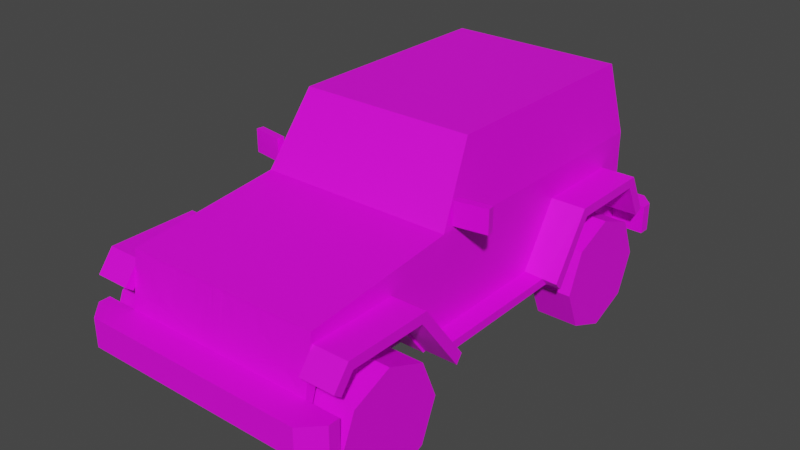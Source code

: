 # Source: Veh_SUV_03_Yellow.blend  (saved by Blender 2.90.8; exported with 4.5.12 LTS)
import bpy
from mathutils import Matrix  # noqa: F401  (used for matrix-valued properties, if any)

bpy.ops.wm.read_factory_settings(use_empty=True)
scene = bpy.context.scene
scene.name = 'Scene'

# ---- collections
col_collection = bpy.data.collections.new('Collection'); scene.collection.children.link(col_collection)

# ---- images (referenced by path relative to the original .blend; pixels are not part of the script)
import os
ASSET_DIR = os.environ.get("B2B_ASSET_DIR", "")  # directory of the original .blend (textures are referenced by path, not embedded)
HERE = os.path.dirname(os.path.abspath(__file__))  # packed textures are extracted next to this script under _unpacked/

def load_image(name, relpath, width, height, colorspace="sRGB"):
    """Load a texture the original file referenced (path relative to the .blend, or extracted next to this script)."""
    p = next((c for c in (os.path.join(HERE, relpath), os.path.join(ASSET_DIR, relpath)) if relpath and os.path.exists(c)), "")
    if p:
        img = bpy.data.images.load(p, check_existing=True)
        img.name = name
    else:  # same state as the original file: an image datablock whose file is absent (Cycles renders it pink)
        img = bpy.data.images.new(name, width, height)
        img.source = "FILE"
        img.filepath = "//" + (relpath or name)
    img.colorspace_settings.name = colorspace
    return img
img_city_vehicles_pallete_png = load_image('city_vehicles_pallete.png', 'city_vehicles_pallete.png', 1024, 1024, 'sRGB')

# ---- materials (node trees are filled in below, after node groups)
mat_material_001 = bpy.data.materials.new('Material.001')
mat_material_001.use_transparent_shadow = False

# ---- material node trees
mat_material_001.use_nodes = True; mat_material_001.node_tree.nodes.clear()
_N = mat_material_001.node_tree.nodes; _L = mat_material_001.node_tree.links
n0 = _N.new('ShaderNodeBsdfPrincipled'); n0.name = 'Principled BSDF'; n0.location = (10, 300)
n0.distribution = 'GGX'
n0.subsurface_method = 'BURLEY'
n0.inputs[3].default_value = 1.45
n0.inputs[27].default_value = (0.0, 0.0, 0.0, 1.0)
n0.inputs[28].default_value = 1.0
n1 = _N.new('ShaderNodeOutputMaterial'); n1.name = 'Material Output'; n1.location = (300, 300)
n2 = _N.new('ShaderNodeTexImage'); n2.name = 'Image Texture'; n2.location = (-331, 66)
n2.image = img_city_vehicles_pallete_png
n2.interpolation = 'Closest'
_L.new(n0.outputs[0], n1.inputs[0])
_L.new(n2.outputs[0], n0.inputs[0])
n1.is_active_output = True

# ---- world
world_world = bpy.data.worlds.new('World'); scene.world = world_world
world_world.use_nodes = True; world_world.node_tree.nodes.clear()
_N = world_world.node_tree.nodes; _L = world_world.node_tree.links
n0 = _N.new('ShaderNodeOutputWorld'); n0.name = 'World Output'; n0.location = (300, 300)
n1 = _N.new('ShaderNodeBackground'); n1.name = 'Background'; n1.location = (10, 300)
n1.inputs[0].default_value = (0.05088, 0.05088, 0.05088, 1.0)
_L.new(n1.outputs[0], n0.inputs[0])
n0.is_active_output = True
world_world.color = (0.05088, 0.05088, 0.05088)
world_world.use_sun_shadow = False
world_world.sun_shadow_jitter_overblur = 0.0

# ---- meshes
me_plane = bpy.data.meshes.new('Plane')
me_plane.from_pydata([(0.3329, 0.4029, 0.5672), (0.3329, -0.6639, 0.5672), (0.4412, -1.04, 0.6751), (0.4412, -1.076, 0.3014), (0.3991, 0.7483, 1.03), (0.4412, 0.9038, 0.3014), (0.4074, -0.335, 0.7731), (0.3685, -0.175, 1.034), (0.4368, 0.7739, 0.7772), (0.4412, 0.9038, 0.43), (0.4412, 1.01, 0.3014), (0.4412, 1.01, 0.43), (0.4412, -1.076, 0.4296), (0.4412, -1.208, 0.4296), (0.4412, -1.208, 0.3014), (0.5903, -1.076, 0.4296), (0.5903, -1.076, 0.3014), (0.5102, -1.208, 0.4296), (0.5903, -1.127, 0.4296), (0.5903, -1.127, 0.3014), (0.5102, -1.208, 0.3014), (0.238, -1.047, 0.6267), (0.238, -1.054, 0.5718), (0.2982, -1.061, 0.5349), (0.357, -1.055, 0.5706), (0.357, -1.047, 0.6299), (0.2982, -1.041, 0.6637), (0.4412, -0.6639, 0.5672), (0.3329, -0.4625, 0.3014), (0.4412, -0.4625, 0.3014), (0.3329, -1.076, 0.3014), (0.3329, 0.7387, 0.3014), (0.4412, 0.4029, 0.5672), (0.3329, 0.2316, 0.3014), (0.4412, 0.7387, 0.3014), (0.4412, 0.2316, 0.3014), (0.3329, 0.7387, 0.5088), (0.3329, 0.6803, 0.5672), (0.3329, -0.9549, 0.5672), (0.3329, -1.013, 0.5088), (0.4412, -1.013, 0.5088), (0.4412, -0.9549, 0.5672), (0.4412, 0.6803, 0.5672), (0.4412, 0.7387, 0.5088), (0.4412, 0.2204, 0.3014), (0.3991, 0.1906, 1.03), (0.4368, 0.1906, 0.7772), (0.3991, -0.1427, 1.03), (0.4368, -0.2978, 0.7772), (0.3947, -0.1594, 1.06), (0.4412, -0.3506, 0.7478), (0.3991, 0.2501, 1.03), (0.4368, 0.2501, 0.7772), (0.4068, 0.8992, 0.7772), (0.369, 0.8599, 1.03), (0.4412, 0.2204, 0.7478), (0.3947, 0.2204, 1.06), (0.4412, 0.9038, 0.7478), (0.3947, 0.8554, 1.06), (0.3211, -1.061, 0.5306), (0.2964, -1.065, 0.4919), (0.3211, -1.069, 0.474), (0.3471, -1.065, 0.4919), (0.5909, 0.9038, 0.3014), (0.5909, 0.9038, 0.43), (0.5333, 1.01, 0.3014), (0.5909, 0.9528, 0.3014), (0.5909, 0.9528, 0.43), (0.5333, 1.01, 0.43), (0.08427, -1.208, 0.4136), (0.08427, -1.208, 0.3199), (0.3471, -1.063, 0.5129), (0.2964, -1.063, 0.5129), (0.2069, -1.052, 0.5853), (0.02941, -1.041, 0.6624), (0.2069, -1.066, 0.4904), (0.2069, -1.041, 0.6624), (0.17, -1.041, 0.6624), (0.17, -1.05, 0.6027), (0.17, -1.066, 0.4904), (0.1464, -1.049, 0.6105), (0.1464, -1.066, 0.4904), (0.1464, -1.041, 0.6624), (0.1081, -1.046, 0.6282), (0.1081, -1.066, 0.4904), (0.1081, -1.041, 0.6624), (0.08423, -1.041, 0.6624), (0.08423, -1.045, 0.6386), (0.08423, -1.066, 0.4904), (0.0449, -1.041, 0.6624), (0.0449, -1.042, 0.6556), (0.0449, -1.067, 0.4904), (0.01791, -1.042, 0.6624), (0.01791, -1.067, 0.4904), (0.3933, 1.01, 0.4068), (0.3933, 1.01, 0.3254), (0.2744, 1.01, 0.3254), (0.2744, 1.01, 0.4068), (0.4064, 0.9038, 0.6869), (0.3118, 0.9038, 0.6869), (0.3118, 0.9038, 0.5597), (0.4064, 0.9038, 0.5597), (0.4064, 0.9038, 0.5906), (0.3118, 0.9038, 0.5906), (-0.3329, 0.4029, 0.5672), (-0.3329, -0.6639, 0.5672), (-0.4412, -1.04, 0.6751), (-0.4412, -1.076, 0.3014), (-0.3991, 0.7483, 1.03), (-0.4412, 0.9038, 0.3014), (-0.4074, -0.335, 0.7731), (-0.3685, -0.175, 1.034), (-0.4368, 0.7739, 0.7772), (0.0, -1.04, 0.6751), (0.0, -1.076, 0.3014), (0.0, 0.8554, 1.06), (0.0, 0.9038, 0.3014), (0.0, -0.3506, 0.7478), (0.0, -0.1594, 1.06), (0.0, 0.9038, 0.7478), (-0.4412, 0.9038, 0.43), (0.0, 0.9038, 0.43), (0.0, 1.01, 0.3014), (-0.4412, 1.01, 0.3014), (-0.4412, 1.01, 0.43), (0.0, 1.01, 0.43), (-0.4412, -1.076, 0.4296), (0.0, -1.076, 0.4296), (-0.4412, -1.208, 0.4296), (-0.4412, -1.208, 0.3014), (0.0, -1.208, 0.4296), (0.0, -1.208, 0.3014), (-0.5903, -1.076, 0.4296), (-0.5903, -1.076, 0.3014), (-0.5102, -1.208, 0.4296), (-0.5903, -1.127, 0.4296), (-0.5903, -1.127, 0.3014), (-0.5102, -1.208, 0.3014), (-0.238, -1.047, 0.6267), (-0.238, -1.054, 0.5718), (-0.2982, -1.061, 0.5349), (-0.357, -1.055, 0.5706), (-0.357, -1.047, 0.6299), (-0.2982, -1.041, 0.6637), (-0.4412, -0.6639, 0.5672), (-0.3329, -0.4625, 0.3014), (-0.4412, -0.4625, 0.3014), (-0.3329, -1.076, 0.3014), (-0.3329, 0.7387, 0.3014), (-0.4412, 0.4029, 0.5672), (-0.3329, 0.2316, 0.3014), (-0.4412, 0.7387, 0.3014), (-0.4412, 0.2316, 0.3014), (-0.3329, 0.7387, 0.5088), (-0.3329, 0.6803, 0.5672), (-0.3329, -0.9549, 0.5672), (-0.3329, -1.013, 0.5088), (-0.4412, -1.013, 0.5088), (-0.4412, -0.9549, 0.5672), (-0.4412, 0.6803, 0.5672), (-0.4412, 0.7387, 0.5088), (-0.4412, 0.2204, 0.3014), (-0.3991, 0.1906, 1.03), (-0.4368, 0.1906, 0.7772), (-0.3991, -0.1427, 1.03), (-0.4368, -0.2978, 0.7772), (0.0, -0.175, 1.034), (0.0, -0.335, 0.7731), (-0.3947, -0.1594, 1.06), (-0.4412, -0.3506, 0.7478), (-0.3991, 0.2501, 1.03), (-0.4368, 0.2501, 0.7772), (-0.4068, 0.8992, 0.7772), (-0.369, 0.8599, 1.03), (-0.4412, 0.2204, 0.7478), (-0.3947, 0.2204, 1.06), (-0.4412, 0.9038, 0.7478), (-0.3947, 0.8554, 1.06), (0.0, 0.8992, 0.7772), (0.0, 0.8599, 1.03), (-0.3211, -1.061, 0.5306), (-0.2964, -1.065, 0.4919), (-0.3211, -1.069, 0.474), (-0.3471, -1.065, 0.4919), (-0.5909, 0.9038, 0.3014), (-0.5909, 0.9038, 0.43), (-0.5333, 1.01, 0.3014), (-0.5909, 0.9528, 0.3014), (-0.5909, 0.9528, 0.43), (-0.5333, 1.01, 0.43), (0.0, -1.208, 0.4136), (0.0, -1.208, 0.3199), (-0.08427, -1.208, 0.4136), (-0.08427, -1.208, 0.3199), (-0.3471, -1.063, 0.5129), (-0.2964, -1.063, 0.5129), (0.0, -1.042, 0.6624), (0.0, -1.067, 0.4904), (-0.2069, -1.052, 0.5853), (-0.02941, -1.041, 0.6624), (-0.2069, -1.066, 0.4904), (-0.2069, -1.041, 0.6624), (-0.17, -1.041, 0.6624), (-0.17, -1.05, 0.6027), (-0.17, -1.066, 0.4904), (-0.1464, -1.049, 0.6105), (-0.1464, -1.066, 0.4904), (-0.1464, -1.041, 0.6624), (-0.1081, -1.046, 0.6282), (-0.1081, -1.066, 0.4904), (-0.1081, -1.041, 0.6624), (-0.08423, -1.041, 0.6624), (-0.08423, -1.045, 0.6386), (-0.08423, -1.066, 0.4904), (-0.0449, -1.041, 0.6624), (-0.0449, -1.042, 0.6556), (-0.0449, -1.067, 0.4904), (-0.01791, -1.042, 0.6624), (-0.01791, -1.067, 0.4904), (-0.4064, 0.9038, 0.6869), (-0.3118, 0.9038, 0.6869), (-0.3118, 0.9038, 0.5597), (-0.4064, 0.9038, 0.5597), (-0.4064, 0.9038, 0.5906), (-0.3118, 0.9038, 0.5906), (0.4414, -1.034, 0.6265), (0.5967, -1.034, 0.6265), (0.4414, -0.6427, 0.6265), (0.5967, -0.6427, 0.6265), (0.4414, -0.4387, 0.3553), (0.5284, -0.4354, 0.3531), (0.4414, -1.105, 0.5354), (0.5967, -1.105, 0.5354), (0.4414, 0.3696, 0.6265), (0.5967, 0.3696, 0.6265), (0.4414, 0.7646, 0.6265), (0.5967, 0.7646, 0.6265), (0.4414, 0.8587, 0.4446), (0.5967, 0.8587, 0.4446), (0.4414, 0.1981, 0.3585), (0.5284, 0.1946, 0.356), (0.5967, -0.4354, 0.3531), (0.5967, 0.1919, 0.356), (0.5326, 0.3696, 0.6265), (0.5326, -0.6427, 0.6265), (0.4414, -1.013, 0.584), (0.5967, -1.013, 0.584), (0.4414, -0.6639, 0.584), (0.5967, -0.6639, 0.584), (0.4414, -0.4598, 0.3127), (0.5284, -0.4631, 0.3148), (0.4414, -1.072, 0.5092), (0.5967, -1.072, 0.5092), (0.4414, 0.3929, 0.584), (0.5967, 0.3929, 0.584), (0.4414, 0.7387, 0.584), (0.5967, 0.7387, 0.584), (0.4414, 0.8209, 0.4251), (0.5967, 0.8209, 0.4251), (0.4414, 0.2214, 0.3161), (0.5284, 0.2249, 0.3187), (0.5967, -0.4631, 0.3148), (0.5967, 0.2249, 0.3187), (0.5326, 0.3929, 0.584), (0.5326, -0.6639, 0.584), (-0.4414, -1.034, 0.6265), (-0.5967, -1.034, 0.6265), (-0.4414, -0.6427, 0.6265), (-0.5967, -0.6427, 0.6265), (-0.4414, -0.4387, 0.3553), (-0.5284, -0.4354, 0.3531), (-0.4414, -1.105, 0.5354), (-0.5967, -1.105, 0.5354), (-0.4414, 0.3696, 0.6265), (-0.5967, 0.3696, 0.6265), (-0.4414, 0.7646, 0.6265), (-0.5967, 0.7646, 0.6265), (-0.4414, 0.8587, 0.4446), (-0.5967, 0.8587, 0.4446), (-0.4414, 0.1981, 0.3585), (-0.5284, 0.1946, 0.356), (-0.5967, -0.4354, 0.3531), (-0.5967, 0.1919, 0.356), (-0.5326, 0.3696, 0.6265), (-0.5326, -0.6427, 0.6265), (-0.4414, -1.013, 0.584), (-0.5967, -1.013, 0.584), (-0.4414, -0.6639, 0.584), (-0.5967, -0.6639, 0.584), (-0.4414, -0.4598, 0.3127), (-0.5284, -0.4631, 0.3148), (-0.4414, -1.072, 0.5092), (-0.5967, -1.072, 0.5092), (-0.4414, 0.3929, 0.584), (-0.5967, 0.3929, 0.584), (-0.4414, 0.7387, 0.584), (-0.5967, 0.7387, 0.584), (-0.4414, 0.8209, 0.4251), (-0.5967, 0.8209, 0.4251), (-0.4414, 0.2214, 0.3161), (-0.5284, 0.2249, 0.3187), (-0.5967, -0.4631, 0.3148), (-0.5967, 0.2249, 0.3187), (-0.5326, 0.3929, 0.584), (-0.5326, -0.6639, 0.584), (-0.09045, 0.8974, 0.552), (-0.09045, 0.8974, 0.7178), (-0.09045, 0.9191, 0.552), (-0.09045, 0.9191, 0.7178), (0.09045, 0.8974, 0.552), (0.09045, 0.8974, 0.7178), (0.09045, 0.9191, 0.552), (0.09045, 0.9191, 0.7178), (-6.795e-09, 1.074, 0.6177), (-0.2498, 0.9182, 0.6177), (-0.2498, 1.074, 0.6177), (-0.1766, 0.9182, 0.441), (-0.1766, 1.074, 0.441), (3.126e-08, 0.9182, 0.3679), (2.298e-08, 1.074, 0.3679), (0.1766, 0.9182, 0.441), (0.1766, 1.074, 0.441), (0.2498, 0.9182, 0.6177), (0.2498, 1.074, 0.6177), (0.1766, 0.9182, 0.7943), (0.1766, 1.074, 0.7943), (-2.036e-08, 0.9182, 0.8675), (-2.863e-08, 1.074, 0.8675), (-0.1766, 0.9182, 0.7943), (-0.1766, 1.074, 0.7943), (-1.846e-09, 0.9182, 0.6177), (-0.1028, 1.074, 0.5149), (-0.1454, 1.074, 0.6177), (6.147e-09, 1.074, 0.4723), (0.1028, 1.074, 0.5149), (0.1454, 1.074, 0.6177), (0.1028, 1.074, 0.7205), (-1.685e-08, 1.074, 0.7631), (-0.1028, 1.074, 0.7205), (0.444, -0.3021, 0.7639), (0.444, -0.3021, 0.8669), (0.4392, -0.2702, 0.7639), (0.4392, -0.2702, 0.8669), (0.5853, -0.2808, 0.7639), (0.5853, -0.2808, 0.8669), (0.5805, -0.2489, 0.7639), (0.5805, -0.2489, 0.8669), (-0.444, -0.3021, 0.7639), (-0.444, -0.3021, 0.8669), (-0.4392, -0.2702, 0.7639), (-0.4392, -0.2702, 0.8669), (-0.5853, -0.2808, 0.7639), (-0.5853, -0.2808, 0.8669), (-0.5805, -0.2489, 0.7639), (-0.5805, -0.2489, 0.8669)], [], [(5, 34, 31, 33, 35, 44, 29, 28, 30, 114, 116), (54, 53, 178, 179), (2, 50, 117, 113), (6, 7, 166, 167), (57, 9, 101, 102, 98, 99, 119), (49, 56, 58, 115, 118), (47, 48, 46, 45), (125, 11, 94, 97), (5, 116, 122, 10), (121, 9, 11, 125), (14, 13, 130, 190, 69, 70, 191, 131), (114, 30, 3, 14, 131), (12, 127, 130, 13), (12, 13, 17, 18, 15), (3, 12, 15, 16), (14, 3, 16, 19, 20), (16, 15, 18, 19), (17, 20, 19, 18), (13, 14, 20, 17), (113, 74, 89, 86, 85, 82, 77, 76, 73, 22, 21, 26, 25, 2), (26, 21, 22, 23, 24, 25), (27, 1, 28, 29), (41, 38, 1, 27), (2, 12, 3, 40, 41, 27, 29, 44, 55, 50), (28, 1, 38, 39, 30), (33, 0, 32, 35), (32, 0, 37, 42), (31, 36, 37, 0, 33), (30, 39, 40, 3), (42, 37, 36, 43), (40, 39, 38, 41), (43, 36, 31, 34), (55, 44, 35, 32, 42, 43, 34, 5, 9, 57), (51, 52, 8, 4), (7, 6, 50, 49), (6, 167, 117, 50), (166, 7, 49, 118), (48, 47, 49, 50), (47, 45, 56, 49), (46, 48, 50, 55), (45, 46, 55, 56), (4, 8, 57, 58), (8, 52, 55, 57), (51, 4, 58, 56), (52, 51, 56, 55), (53, 54, 58, 57), (54, 179, 115, 58), (178, 53, 57, 119), (127, 60, 72, 59, 71, 62, 12, 2, 25, 24, 23, 22, 73, 75, 79, 81, 84, 88, 91, 93, 197), (12, 62, 61, 60, 127), (61, 62, 71, 59, 72, 60), (5, 10, 65, 66, 63), (64, 63, 66, 67), (9, 5, 63, 64), (11, 9, 64, 67, 68), (65, 68, 67, 66), (10, 11, 68, 65), (191, 70, 69, 190), (197, 93, 92, 196), (196, 92, 74, 113), (73, 76, 77, 78), (78, 77, 82, 80), (78, 79, 75, 73), (80, 82, 85, 83), (80, 81, 79, 78), (83, 85, 86, 87), (83, 84, 81, 80), (87, 88, 84, 83), (87, 86, 89, 90), (90, 89, 74), (90, 91, 88, 87), (92, 93, 91, 90, 74), (119, 99, 103, 100, 101, 9, 121), (97, 94, 95, 96), (96, 95, 10, 122, 125, 97), (10, 95, 94, 11), (100, 103, 102, 101), (102, 103, 99, 98), (109, 116, 114, 147, 145, 146, 161, 152, 150, 148, 151), (173, 179, 178, 172), (106, 113, 117, 169), (110, 167, 166, 111), (176, 119, 220, 219, 223, 222, 120), (168, 118, 115, 177, 175), (164, 162, 163, 165), (109, 123, 122, 116), (121, 125, 124, 120), (129, 131, 191, 193, 192, 190, 130, 128), (114, 131, 129, 107, 147), (126, 128, 130, 127), (126, 132, 135, 134, 128), (107, 133, 132, 126), (129, 137, 136, 133, 107), (133, 136, 135, 132), (134, 135, 136, 137), (128, 134, 137, 129), (113, 106, 142, 143, 138, 139, 198, 201, 202, 207, 210, 211, 214, 199), (143, 142, 141, 140, 139, 138), (144, 146, 145, 105), (158, 144, 105, 155), (106, 169, 174, 161, 146, 144, 158, 157, 107, 126), (145, 147, 156, 155, 105), (150, 152, 149, 104), (149, 159, 154, 104), (148, 150, 104, 154, 153), (147, 107, 157, 156), (159, 160, 153, 154), (157, 158, 155, 156), (160, 151, 148, 153), (174, 176, 120, 109, 151, 160, 159, 149, 152, 161), (170, 108, 112, 171), (111, 168, 169, 110), (110, 169, 117, 167), (166, 118, 168, 111), (165, 169, 168, 164), (164, 168, 175, 162), (163, 174, 169, 165), (162, 175, 174, 163), (108, 177, 176, 112), (112, 176, 174, 171), (170, 175, 177, 108), (171, 174, 175, 170), (172, 176, 177, 173), (173, 177, 115, 179), (178, 119, 176, 172), (127, 197, 218, 216, 213, 209, 206, 204, 200, 198, 139, 140, 141, 142, 106, 126, 183, 194, 180, 195, 181), (126, 127, 181, 182, 183), (182, 181, 195, 180, 194, 183), (109, 184, 187, 186, 123), (185, 188, 187, 184), (120, 185, 184, 109), (124, 189, 188, 185, 120), (186, 187, 188, 189), (123, 186, 189, 124), (191, 190, 192, 193), (197, 196, 217, 218), (196, 113, 199, 217), (198, 203, 202, 201), (203, 205, 207, 202), (203, 198, 200, 204), (205, 208, 210, 207), (205, 203, 204, 206), (208, 212, 211, 210), (208, 205, 206, 209), (212, 208, 209, 213), (212, 215, 214, 211), (215, 199, 214), (215, 212, 213, 216), (217, 199, 215, 216, 218), (119, 121, 120, 222, 221, 224, 220), (123, 124, 125, 122), (221, 222, 223, 224), (223, 219, 220, 224), (225, 226, 228, 244, 227), (244, 228, 241, 230), (226, 225, 231, 232), (233, 243, 234, 236, 235), (235, 236, 238, 237), (243, 233, 239, 240), (230, 240, 239, 229), (234, 243, 240, 242), (227, 244, 230, 229), (245, 247, 264, 248, 246), (264, 250, 261, 248), (246, 252, 251, 245), (253, 255, 256, 254, 263), (255, 257, 258, 256), (263, 260, 259, 253), (250, 249, 259, 260), (254, 262, 260, 263), (247, 249, 250, 264), (225, 227, 247, 245), (228, 226, 246, 248), (230, 241, 261, 250), (227, 229, 249, 247), (232, 231, 251, 252), (231, 225, 245, 251), (226, 232, 252, 246), (233, 235, 255, 253), (236, 234, 254, 256), (237, 238, 258, 257), (238, 236, 256, 258), (235, 237, 257, 255), (239, 233, 253, 259), (234, 242, 262, 254), (240, 230, 250, 260), (229, 239, 259, 249), (241, 228, 248, 261), (242, 240, 260, 262), (265, 267, 284, 268, 266), (284, 270, 281, 268), (266, 272, 271, 265), (273, 275, 276, 274, 283), (275, 277, 278, 276), (283, 280, 279, 273), (270, 269, 279, 280), (274, 282, 280, 283), (267, 269, 270, 284), (285, 286, 288, 304, 287), (304, 288, 301, 290), (286, 285, 291, 292), (293, 303, 294, 296, 295), (295, 296, 298, 297), (303, 293, 299, 300), (290, 300, 299, 289), (294, 303, 300, 302), (287, 304, 290, 289), (265, 285, 287, 267), (268, 288, 286, 266), (270, 290, 301, 281), (267, 287, 289, 269), (272, 292, 291, 271), (271, 291, 285, 265), (266, 286, 292, 272), (273, 293, 295, 275), (276, 296, 294, 274), (277, 297, 298, 278), (278, 298, 296, 276), (275, 295, 297, 277), (279, 299, 293, 273), (274, 294, 302, 282), (280, 300, 290, 270), (269, 289, 299, 279), (281, 301, 288, 268), (282, 302, 300, 280), (305, 306, 308, 307), (311, 312, 310, 309), (307, 311, 309, 305), (312, 308, 306, 310), (313, 331, 332), (314, 315, 317, 316), (313, 333, 331), (316, 317, 319, 318), (313, 334, 333), (318, 319, 321, 320), (313, 335, 334), (320, 321, 323, 322), (313, 336, 335), (322, 323, 325, 324), (313, 337, 336), (324, 325, 327, 326), (313, 338, 337), (326, 327, 329, 328), (313, 332, 338), (328, 329, 315, 314), (328, 314, 330), (316, 318, 330), (326, 328, 330), (324, 326, 330), (314, 316, 330), (322, 324, 330), (320, 322, 330), (318, 320, 330), (332, 331, 317, 315), (331, 333, 319, 317), (333, 334, 321, 319), (334, 335, 323, 321), (335, 336, 325, 323), (336, 337, 327, 325), (337, 338, 329, 327), (338, 332, 315, 329), (339, 340, 342, 341), (341, 342, 346, 345), (345, 346, 344, 343), (343, 344, 340, 339), (341, 345, 343, 339), (346, 342, 340, 344), (347, 349, 350, 348), (349, 353, 354, 350), (353, 351, 352, 354), (351, 347, 348, 352), (349, 347, 351, 353), (354, 352, 348, 350)])
_uv = me_plane.uv_layers.new(name='UVMap')
_uv.uv.foreach_set('vector', [0.2491, 0.05353, 0.2491, 0.05402, 0.2488, 0.05402, 0.2488, 0.05552, 0.2491, 0.05552, 0.2491, 0.05555, 0.2491, 0.05757, 0.2488, 0.05757, 0.2488, 0.05938, 0.2478, 0.05938, 0.2478, 0.05353, 0.1097, 0.04039, 0.1107, 0.04023, 0.1107, 0.04194, 0.1097, 0.04194, 0.9826, 0.5817, 0.9869, 0.5817, 0.9869, 0.5844, 0.9826, 0.5844, 0.122, 0.04265, 0.1208, 0.04249, 0.1208, 0.04094, 0.122, 0.04094, 0.9722, 0.5831, 0.9742, 0.5831, 0.9734, 0.5834, 0.9732, 0.5834, 0.9726, 0.5834, 0.9726, 0.5839, 0.9722, 0.5859, 0.1482, 0.04871, 0.1482, 0.0453, 0.1482, 0.0396, 0.1518, 0.0396, 0.1518, 0.04871, 0.1178, 0.0347, 0.1189, 0.03405, 0.1189, 0.0361, 0.1178, 0.0361, 0.1548, 0.02856, 0.1548, 0.02603, 0.1549, 0.0263, 0.1549, 0.02699, 0.2491, 0.05353, 0.2478, 0.05353, 0.2478, 0.05322, 0.2491, 0.05322, 0.1561, 0.02889, 0.1561, 0.03143, 0.1555, 0.03143, 0.1555, 0.02889, 0.1544, 0.02616, 0.1524, 0.02616, 0.1524, 0.01925, 0.1527, 0.01925, 0.1527, 0.02057, 0.1541, 0.02057, 0.1541, 0.01925, 0.1544, 0.01925, 0.2478, 0.05938, 0.2488, 0.05938, 0.2491, 0.05938, 0.2491, 0.05977, 0.2478, 0.05977, 0.1524, 0.01359, 0.1524, 0.0205, 0.1504, 0.0205, 0.1504, 0.01359, 0.1524, 0.01359, 0.1504, 0.01359, 0.1504, 0.01251, 0.1516, 0.01125, 0.1524, 0.01125, 0.1486, 0.03796, 0.1492, 0.03796, 0.1492, 0.03872, 0.1486, 0.03872, 0.2491, 0.05977, 0.2491, 0.05938, 0.2495, 0.05938, 0.2495, 0.05953, 0.2493, 0.05977, 0.1591, 0.05307, 0.1571, 0.05307, 0.1571, 0.05226, 0.1591, 0.05226, 0.157, 0.05101, 0.159, 0.05101, 0.1591, 0.05226, 0.1571, 0.05226, 0.1524, 0.02616, 0.1544, 0.02616, 0.1544, 0.02724, 0.1524, 0.02724, 0.9742, 0.5859, 0.9743, 0.5861, 0.9743, 0.5862, 0.9743, 0.5864, 0.9743, 0.5866, 0.9743, 0.5868, 0.9743, 0.587, 0.9743, 0.5872, 0.9748, 0.5872, 0.9748, 0.5874, 0.9745, 0.5874, 0.9743, 0.5878, 0.9745, 0.5881, 0.9742, 0.5887, 0.9847, 0.5226, 0.9871, 0.5188, 0.9906, 0.5188, 0.993, 0.5226, 0.9907, 0.5264, 0.9869, 0.5264, 0.2574, 0.06537, 0.2571, 0.06537, 0.2571, 0.06467, 0.2574, 0.06467, 0.2515, 0.06388, 0.2518, 0.06388, 0.2518, 0.06474, 0.2515, 0.06474, 0.9848, 0.5695, 0.9863, 0.5692, 0.9872, 0.5692, 0.9859, 0.5696, 0.9855, 0.57, 0.9855, 0.5718, 0.9872, 0.5731, 0.9872, 0.5774, 0.9844, 0.5774, 0.9844, 0.5738, 0.2567, 0.05907, 0.2559, 0.05847, 0.2559, 0.05761, 0.256, 0.05744, 0.2567, 0.05725, 0.2555, 0.0652, 0.2555, 0.0644, 0.2558, 0.0644, 0.2558, 0.0652, 0.2566, 0.06005, 0.2563, 0.06005, 0.2563, 0.05923, 0.2566, 0.05923, 0.2575, 0.06317, 0.2568, 0.06317, 0.2567, 0.063, 0.2567, 0.06218, 0.2575, 0.06167, 0.2509, 0.06447, 0.2509, 0.06509, 0.2506, 0.06509, 0.2506, 0.06447, 0.2566, 0.05923, 0.2563, 0.05923, 0.2563, 0.05907, 0.2566, 0.05907, 0.2506, 0.06509, 0.2509, 0.06509, 0.2509, 0.06527, 0.2506, 0.06527, 0.2578, 0.05725, 0.2575, 0.05725, 0.2575, 0.05665, 0.2578, 0.05665, 0.9844, 0.5774, 0.9872, 0.5774, 0.9872, 0.5774, 0.9855, 0.5785, 0.9855, 0.5803, 0.9859, 0.5806, 0.9872, 0.5806, 0.9872, 0.5817, 0.9863, 0.5817, 0.9844, 0.5817, 0.1178, 0.03635, 0.1189, 0.03635, 0.1189, 0.03855, 0.1178, 0.03844, 0.9871, 0.5867, 0.9888, 0.587, 0.989, 0.5872, 0.9869, 0.5869, 0.9888, 0.587, 0.9888, 0.5844, 0.989, 0.5844, 0.989, 0.5872, 0.9871, 0.5844, 0.9871, 0.5867, 0.9869, 0.5869, 0.9869, 0.5844, 0.9842, 0.5741, 0.9826, 0.5751, 0.9824, 0.575, 0.9844, 0.5738, 0.9826, 0.5751, 0.9826, 0.5772, 0.9824, 0.5774, 0.9824, 0.575, 0.9842, 0.5772, 0.9842, 0.5741, 0.9844, 0.5738, 0.9844, 0.5774, 0.9826, 0.5772, 0.9842, 0.5772, 0.9844, 0.5774, 0.9824, 0.5774, 0.1553, 0.0382, 0.1576, 0.03843, 0.1578, 0.0396, 0.155, 0.03916, 0.1576, 0.03843, 0.1576, 0.03373, 0.1578, 0.03346, 0.1578, 0.0396, 0.1553, 0.03373, 0.1553, 0.0382, 0.155, 0.03916, 0.155, 0.03346, 0.1576, 0.03373, 0.1553, 0.03373, 0.155, 0.03346, 0.1578, 0.03346, 0.1401, 0.04204, 0.1379, 0.04238, 0.1376, 0.04215, 0.1404, 0.04173, 0.1379, 0.04238, 0.1379, 0.04569, 0.1376, 0.04569, 0.1376, 0.04215, 0.1401, 0.04569, 0.1401, 0.04204, 0.1404, 0.04173, 0.1404, 0.04569, 0.9757, 0.5859, 0.9753, 0.5878, 0.9752, 0.5878, 0.9751, 0.5879, 0.9752, 0.5881, 0.9753, 0.5881, 0.9757, 0.5887, 0.9742, 0.5887, 0.9745, 0.5881, 0.9748, 0.5881, 0.9751, 0.5878, 0.9748, 0.5874, 0.9748, 0.5872, 0.9754, 0.5872, 0.9754, 0.587, 0.9754, 0.5868, 0.9754, 0.5866, 0.9754, 0.5864, 0.9754, 0.5862, 0.9754, 0.586, 0.9754, 0.5859, 0.9757, 0.5887, 0.9753, 0.5881, 0.9755, 0.5879, 0.9753, 0.5878, 0.9757, 0.5859, 0.8767, 0.5825, 0.876, 0.5836, 0.8751, 0.5836, 0.8744, 0.5825, 0.8751, 0.5816, 0.876, 0.5816, 0.2491, 0.05353, 0.2491, 0.05322, 0.2494, 0.05322, 0.2495, 0.05339, 0.2495, 0.05353, 0.1575, 0.03902, 0.1575, 0.03828, 0.1578, 0.03828, 0.1578, 0.03902, 0.1443, 0.0491, 0.1435, 0.0491, 0.1435, 0.04824, 0.1443, 0.04824, 0.1555, 0.03143, 0.1561, 0.03143, 0.1561, 0.03229, 0.1559, 0.03229, 0.1555, 0.03196, 0.1581, 0.03829, 0.1581, 0.03903, 0.1578, 0.03902, 0.1578, 0.03828, 0.1555, 0.02603, 0.1548, 0.02603, 0.1548, 0.0255, 0.1555, 0.0255, 0.5101, 0.06491, 0.5101, 0.06647, 0.5084, 0.06647, 0.5084, 0.06491, 0.1241, 0.04577, 0.1241, 0.04663, 0.1158, 0.04663, 0.1158, 0.04577, 0.9743, 0.5859, 0.9743, 0.586, 0.9743, 0.5861, 0.9742, 0.5859, 0.1195, 0.0557, 0.1158, 0.0557, 0.1158, 0.05393, 0.1187, 0.05393, 0.9746, 0.587, 0.9743, 0.587, 0.9743, 0.5868, 0.9746, 0.5868, 0.1187, 0.05393, 0.1241, 0.05393, 0.1241, 0.0557, 0.1195, 0.0557, 0.1183, 0.0528, 0.1158, 0.0528, 0.1158, 0.05096, 0.1174, 0.05096, 0.9746, 0.5868, 0.9754, 0.5868, 0.9754, 0.587, 0.9746, 0.587, 0.9745, 0.5866, 0.9743, 0.5866, 0.9743, 0.5864, 0.9744, 0.5864, 0.1174, 0.05096, 0.1241, 0.05096, 0.1241, 0.0528, 0.1183, 0.0528, 0.9744, 0.5864, 0.9754, 0.5864, 0.9754, 0.5866, 0.9745, 0.5866, 0.1169, 0.04981, 0.1158, 0.04981, 0.1158, 0.04793, 0.1161, 0.04793, 0.9743, 0.5862, 0.9743, 0.5862, 0.9743, 0.5861, 0.1161, 0.04793, 0.1241, 0.04793, 0.1241, 0.04981, 0.1169, 0.04981, 0.9743, 0.586, 0.9754, 0.586, 0.9754, 0.5862, 0.9743, 0.5862, 0.9743, 0.5861, 0.9722, 0.5859, 0.9726, 0.5839, 0.9732, 0.5839, 0.9734, 0.5839, 0.9734, 0.5834, 0.9742, 0.5831, 0.9742, 0.5859, 0.5063, 0.03494, 0.5063, 0.03273, 0.5078, 0.03273, 0.5078, 0.03494, 0.1554, 0.02699, 0.1554, 0.0263, 0.1555, 0.02603, 0.1555, 0.02856, 0.1548, 0.02856, 0.1549, 0.02699, 0.1555, 0.02603, 0.1554, 0.0263, 0.1549, 0.0263, 0.1548, 0.02603, 0.8793, 0.5561, 0.8774, 0.5561, 0.8774, 0.5504, 0.8793, 0.5504, 0.9119, 0.5631, 0.9119, 0.567, 0.908, 0.567, 0.908, 0.5631, 0.2465, 0.05353, 0.2478, 0.05353, 0.2478, 0.05938, 0.2468, 0.05938, 0.2468, 0.05757, 0.2465, 0.05757, 0.2465, 0.05555, 0.2465, 0.05552, 0.2468, 0.05552, 0.2468, 0.05402, 0.2465, 0.05402, 0.1097, 0.04349, 0.1097, 0.04194, 0.1107, 0.04194, 0.1107, 0.04365, 0.9826, 0.5872, 0.9826, 0.5844, 0.9869, 0.5844, 0.9869, 0.5872, 0.122, 0.03923, 0.122, 0.04094, 0.1208, 0.04094, 0.1208, 0.0394, 0.9722, 0.5887, 0.9722, 0.5859, 0.9726, 0.5879, 0.9726, 0.5884, 0.9732, 0.5884, 0.9734, 0.5884, 0.9742, 0.5887, 0.1553, 0.04871, 0.1518, 0.04871, 0.1518, 0.0396, 0.1553, 0.0396, 0.1553, 0.0453, 0.1146, 0.03518, 0.1146, 0.03378, 0.1157, 0.03378, 0.1157, 0.03583, 0.2465, 0.05353, 0.2465, 0.05322, 0.2478, 0.05322, 0.2478, 0.05353, 0.1561, 0.02889, 0.1555, 0.02889, 0.1555, 0.02636, 0.1561, 0.02636, 0.1544, 0.01233, 0.1544, 0.01925, 0.1541, 0.01925, 0.1541, 0.01793, 0.1527, 0.01793, 0.1527, 0.01925, 0.1524, 0.01925, 0.1524, 0.01233, 0.2478, 0.05938, 0.2478, 0.05977, 0.2465, 0.05977, 0.2465, 0.05938, 0.2468, 0.05938, 0.1524, 0.02741, 0.1504, 0.02741, 0.1504, 0.0205, 0.1524, 0.0205, 0.1524, 0.02741, 0.1524, 0.02975, 0.1516, 0.02975, 0.1504, 0.0285, 0.1504, 0.02741, 0.1423, 0.0388, 0.1423, 0.03804, 0.143, 0.03804, 0.143, 0.0388, 0.2465, 0.05977, 0.2463, 0.05977, 0.2461, 0.05953, 0.2461, 0.05938, 0.2465, 0.05938, 0.1591, 0.04894, 0.1591, 0.04975, 0.1571, 0.04975, 0.1571, 0.04894, 0.1571, 0.05101, 0.1571, 0.04975, 0.1591, 0.04975, 0.1591, 0.05101, 0.1524, 0.01233, 0.1524, 0.01125, 0.1544, 0.01125, 0.1544, 0.01233, 0.9742, 0.5859, 0.9742, 0.5831, 0.9745, 0.5837, 0.9743, 0.584, 0.9745, 0.5844, 0.9748, 0.5844, 0.9748, 0.5846, 0.9743, 0.5846, 0.9743, 0.5848, 0.9743, 0.585, 0.9743, 0.5852, 0.9743, 0.5854, 0.9743, 0.5856, 0.9743, 0.5857, 0.9847, 0.4845, 0.9869, 0.4807, 0.9907, 0.4807, 0.993, 0.4845, 0.9906, 0.4883, 0.9871, 0.4883, 0.2579, 0.05966, 0.2579, 0.05895, 0.2582, 0.05895, 0.2582, 0.05966, 0.2542, 0.06526, 0.2542, 0.0644, 0.2545, 0.0644, 0.2545, 0.06526, 0.9801, 0.5814, 0.9796, 0.5771, 0.9796, 0.5735, 0.9824, 0.5735, 0.9824, 0.5778, 0.9807, 0.5791, 0.9807, 0.5809, 0.9811, 0.5813, 0.9824, 0.5817, 0.9816, 0.5817, 0.2517, 0.06207, 0.2517, 0.06388, 0.2511, 0.06369, 0.2509, 0.06352, 0.2509, 0.06266, 0.2528, 0.0644, 0.2531, 0.0644, 0.2531, 0.0652, 0.2528, 0.0652, 0.2485, 0.06473, 0.2485, 0.06391, 0.2489, 0.06391, 0.2489, 0.06473, 0.2575, 0.06317, 0.2575, 0.06467, 0.2567, 0.06416, 0.2567, 0.06335, 0.2568, 0.06317, 0.2582, 0.05895, 0.2579, 0.05895, 0.2579, 0.05834, 0.2582, 0.05834, 0.2485, 0.06391, 0.2485, 0.06374, 0.2489, 0.06374, 0.2489, 0.06391, 0.2579, 0.05834, 0.2579, 0.05816, 0.2582, 0.05816, 0.2582, 0.05834, 0.2489, 0.06473, 0.2489, 0.06533, 0.2485, 0.06533, 0.2485, 0.06473, 0.9796, 0.5735, 0.9796, 0.5692, 0.9816, 0.5692, 0.9824, 0.5692, 0.9824, 0.5703, 0.9811, 0.5703, 0.9807, 0.5706, 0.9807, 0.5724, 0.9824, 0.5735, 0.9824, 0.5735, 0.1146, 0.03353, 0.1146, 0.03144, 0.1157, 0.03133, 0.1157, 0.03353, 0.9871, 0.5821, 0.9869, 0.5819, 0.989, 0.5817, 0.9888, 0.5819, 0.9888, 0.5819, 0.989, 0.5817, 0.989, 0.5844, 0.9888, 0.5844, 0.9871, 0.5844, 0.9869, 0.5844, 0.9869, 0.5819, 0.9871, 0.5821, 0.9794, 0.5768, 0.9796, 0.5771, 0.9777, 0.5759, 0.9778, 0.5758, 0.9778, 0.5758, 0.9777, 0.5759, 0.9777, 0.5735, 0.9778, 0.5737, 0.9794, 0.5737, 0.9796, 0.5735, 0.9796, 0.5771, 0.9794, 0.5768, 0.9778, 0.5737, 0.9777, 0.5735, 0.9796, 0.5735, 0.9794, 0.5737, 0.1485, 0.02322, 0.1482, 0.02226, 0.151, 0.02183, 0.1508, 0.02299, 0.1508, 0.02299, 0.151, 0.02183, 0.151, 0.02796, 0.1508, 0.0277, 0.1485, 0.0277, 0.1482, 0.02796, 0.1482, 0.02226, 0.1485, 0.02322, 0.1508, 0.0277, 0.151, 0.02796, 0.1482, 0.02796, 0.1485, 0.0277, 0.1401, 0.04934, 0.1404, 0.04965, 0.1376, 0.04924, 0.1379, 0.049, 0.1379, 0.049, 0.1376, 0.04924, 0.1376, 0.04569, 0.1379, 0.04569, 0.1401, 0.04569, 0.1404, 0.04569, 0.1404, 0.04965, 0.1401, 0.04934, 0.9757, 0.5859, 0.9754, 0.5859, 0.9754, 0.5858, 0.9754, 0.5856, 0.9754, 0.5854, 0.9754, 0.5852, 0.9754, 0.585, 0.9754, 0.5848, 0.9754, 0.5846, 0.9748, 0.5846, 0.9748, 0.5844, 0.9751, 0.584, 0.9748, 0.5837, 0.9745, 0.5837, 0.9742, 0.5831, 0.9757, 0.5831, 0.9753, 0.5837, 0.9752, 0.5837, 0.9751, 0.5839, 0.9752, 0.584, 0.9753, 0.584, 0.9757, 0.5831, 0.9757, 0.5859, 0.9753, 0.584, 0.9755, 0.5839, 0.9753, 0.5837, 0.8767, 0.5574, 0.876, 0.5583, 0.8751, 0.5583, 0.8744, 0.5574, 0.8751, 0.5563, 0.876, 0.5563, 0.2465, 0.05353, 0.2461, 0.05353, 0.2461, 0.05339, 0.2462, 0.05322, 0.2465, 0.05322, 0.1446, 0.04876, 0.1449, 0.04876, 0.1449, 0.0495, 0.1446, 0.0495, 0.1404, 0.04817, 0.1404, 0.04903, 0.1396, 0.04903, 0.1396, 0.04817, 0.1555, 0.02636, 0.1555, 0.02583, 0.1559, 0.0255, 0.1561, 0.0255, 0.1561, 0.02636, 0.1452, 0.04949, 0.1449, 0.0495, 0.1449, 0.04876, 0.1452, 0.04876, 0.1555, 0.0311, 0.1555, 0.03163, 0.1548, 0.03163, 0.1548, 0.0311, 0.5101, 0.06491, 0.5084, 0.06491, 0.5084, 0.06335, 0.5101, 0.06335, 0.1241, 0.04577, 0.1158, 0.04577, 0.1158, 0.04491, 0.1241, 0.04491, 0.9743, 0.5859, 0.9742, 0.5859, 0.9743, 0.5857, 0.9743, 0.5858, 0.1195, 0.03585, 0.1187, 0.03762, 0.1158, 0.03762, 0.1158, 0.03585, 0.9746, 0.5848, 0.9746, 0.585, 0.9743, 0.585, 0.9743, 0.5848, 0.1187, 0.03762, 0.1195, 0.03585, 0.1241, 0.03585, 0.1241, 0.03762, 0.1183, 0.03875, 0.1174, 0.04058, 0.1158, 0.04058, 0.1158, 0.03875, 0.9746, 0.585, 0.9746, 0.5848, 0.9754, 0.5848, 0.9754, 0.585, 0.9745, 0.5852, 0.9744, 0.5854, 0.9743, 0.5854, 0.9743, 0.5852, 0.1174, 0.04058, 0.1183, 0.03875, 0.1241, 0.03875, 0.1241, 0.04058, 0.9744, 0.5854, 0.9745, 0.5852, 0.9754, 0.5852, 0.9754, 0.5854, 0.1169, 0.04173, 0.1161, 0.04362, 0.1158, 0.04362, 0.1158, 0.04173, 0.9743, 0.5856, 0.9743, 0.5857, 0.9743, 0.5856, 0.1161, 0.04362, 0.1169, 0.04173, 0.1241, 0.04173, 0.1241, 0.04362, 0.9743, 0.5858, 0.9743, 0.5857, 0.9743, 0.5856, 0.9754, 0.5856, 0.9754, 0.5858, 0.9722, 0.5859, 0.9742, 0.5859, 0.9742, 0.5887, 0.9734, 0.5884, 0.9734, 0.5879, 0.9732, 0.5879, 0.9726, 0.5879, 0.1555, 0.0311, 0.1548, 0.0311, 0.1548, 0.02856, 0.1555, 0.02856, 0.8793, 0.5936, 0.8793, 0.5993, 0.8774, 0.5993, 0.8774, 0.5936, 0.9119, 0.5964, 0.908, 0.5964, 0.908, 0.5926, 0.9119, 0.5926, 0.1604, 0.04245, 0.1596, 0.04245, 0.1596, 0.04037, 0.1599, 0.04037, 0.1604, 0.04037, 0.1609, 0.04037, 0.1612, 0.04037, 0.1612, 0.04179, 0.1609, 0.04179, 0.1436, 0.05388, 0.1436, 0.0547, 0.1431, 0.0547, 0.1431, 0.05388, 0.1604, 0.03708, 0.1599, 0.03708, 0.1595, 0.03708, 0.1595, 0.03499, 0.1604, 0.03499, 0.1589, 0.03942, 0.1597, 0.03942, 0.1597, 0.04037, 0.1589, 0.04037, 0.1468, 0.05332, 0.1473, 0.05332, 0.1473, 0.05484, 0.1468, 0.05486, 0.1601, 0.04828, 0.1601, 0.04494, 0.1606, 0.04493, 0.1606, 0.0483, 0.1465, 0.05332, 0.1468, 0.05332, 0.1468, 0.05486, 0.1465, 0.05486, 0.1604, 0.04037, 0.1609, 0.04037, 0.1609, 0.04179, 0.1604, 0.04178, 0.1505, 0.05504, 0.1505, 0.05319, 0.1509, 0.05319, 0.1513, 0.05319, 0.1513, 0.05504, 0.16, 0.05382, 0.16, 0.05509, 0.1597, 0.05509, 0.1597, 0.05382, 0.1438, 0.04844, 0.1442, 0.04844, 0.1442, 0.04927, 0.1438, 0.04927, 0.1612, 0.03837, 0.1612, 0.0402, 0.1604, 0.0402, 0.1604, 0.03837, 0.1607, 0.03837, 0.1424, 0.0547, 0.1416, 0.0547, 0.1416, 0.05388, 0.1424, 0.05388, 0.1584, 0.04037, 0.1585, 0.03894, 0.1589, 0.03893, 0.1589, 0.04037, 0.1601, 0.05194, 0.1597, 0.05193, 0.1597, 0.04832, 0.1601, 0.0483, 0.1581, 0.04037, 0.1581, 0.03894, 0.1585, 0.03894, 0.1584, 0.04037, 0.1605, 0.05382, 0.1605, 0.0551, 0.16, 0.05509, 0.16, 0.05382, 0.1568, 0.03351, 0.1568, 0.03559, 0.1566, 0.03547, 0.1566, 0.03362, 0.157, 0.05049, 0.1576, 0.04851, 0.1578, 0.04869, 0.1572, 0.05045, 0.1609, 0.04179, 0.1612, 0.04179, 0.1612, 0.042, 0.1609, 0.042, 0.1568, 0.03559, 0.1554, 0.03667, 0.1552, 0.03656, 0.1566, 0.03547, 0.1441, 0.0512, 0.1441, 0.05038, 0.1443, 0.05038, 0.1443, 0.0512, 0.1563, 0.03314, 0.1568, 0.03351, 0.1566, 0.03362, 0.1562, 0.03331, 0.1576, 0.04851, 0.1582, 0.0483, 0.1582, 0.04851, 0.1578, 0.04869, 0.1568, 0.04095, 0.1568, 0.04304, 0.1566, 0.04291, 0.1566, 0.04107, 0.1442, 0.04812, 0.1438, 0.04606, 0.1441, 0.04614, 0.1444, 0.04795, 0.1441, 0.05038, 0.1441, 0.04956, 0.1443, 0.04956, 0.1443, 0.05038, 0.1452, 0.04844, 0.1442, 0.04812, 0.1444, 0.04795, 0.1453, 0.04823, 0.1568, 0.04304, 0.1559, 0.04354, 0.1558, 0.04334, 0.1566, 0.04291, 0.1554, 0.04004, 0.1568, 0.04095, 0.1566, 0.04107, 0.1552, 0.04017, 0.1438, 0.04606, 0.1451, 0.04488, 0.1453, 0.04502, 0.1441, 0.04614, 0.1606, 0.05206, 0.1606, 0.04872, 0.1608, 0.04857, 0.1608, 0.05222, 0.1554, 0.03667, 0.1554, 0.04004, 0.1552, 0.04017, 0.1552, 0.03656, 0.158, 0.05198, 0.157, 0.05049, 0.1572, 0.05045, 0.1582, 0.0519, 0.1465, 0.05486, 0.1468, 0.05486, 0.1468, 0.05503, 0.1465, 0.05503, 0.1596, 0.04452, 0.1596, 0.04245, 0.1601, 0.04245, 0.1604, 0.04245, 0.1604, 0.04452, 0.1584, 0.04663, 0.1585, 0.04804, 0.1581, 0.04804, 0.1581, 0.04663, 0.1415, 0.0547, 0.141, 0.0547, 0.141, 0.05388, 0.1415, 0.05388, 0.1604, 0.03708, 0.1604, 0.03918, 0.1595, 0.03918, 0.1595, 0.03708, 0.1599, 0.03708, 0.14, 0.05388, 0.14, 0.05482, 0.1392, 0.05482, 0.1392, 0.05388, 0.1459, 0.05332, 0.1459, 0.05486, 0.1455, 0.05484, 0.1455, 0.05332, 0.1604, 0.03501, 0.1608, 0.03499, 0.1608, 0.03837, 0.1604, 0.03835, 0.1463, 0.05332, 0.1463, 0.05486, 0.1459, 0.05486, 0.1459, 0.05332, 0.1589, 0.04663, 0.1589, 0.04803, 0.1585, 0.04804, 0.1584, 0.04663, 0.1545, 0.05319, 0.1553, 0.05319, 0.1553, 0.05505, 0.155, 0.05505, 0.1545, 0.05505, 0.1573, 0.05513, 0.157, 0.05513, 0.157, 0.05386, 0.1573, 0.05386, 0.1475, 0.05227, 0.1475, 0.05145, 0.1479, 0.05145, 0.1479, 0.05227, 0.1553, 0.05319, 0.1558, 0.05319, 0.1562, 0.05319, 0.1562, 0.05503, 0.1553, 0.05503, 0.141, 0.05388, 0.141, 0.0547, 0.1402, 0.0547, 0.1402, 0.05388, 0.1586, 0.05367, 0.1591, 0.05367, 0.1591, 0.05512, 0.1586, 0.0551, 0.1606, 0.0483, 0.1606, 0.05194, 0.1601, 0.05193, 0.1601, 0.04832, 0.1582, 0.05367, 0.1586, 0.05367, 0.1586, 0.0551, 0.1582, 0.0551, 0.1578, 0.05513, 0.1573, 0.05513, 0.1573, 0.05386, 0.1578, 0.05385, 0.1552, 0.04316, 0.1549, 0.04305, 0.1549, 0.0412, 0.1552, 0.04109, 0.1568, 0.03818, 0.1571, 0.03822, 0.1576, 0.03999, 0.1574, 0.04016, 0.1585, 0.04804, 0.1585, 0.04825, 0.1581, 0.04825, 0.1581, 0.04804, 0.1552, 0.04109, 0.1549, 0.0412, 0.1535, 0.04012, 0.1537, 0.04001, 0.1493, 0.04982, 0.1495, 0.04982, 0.1495, 0.05065, 0.1493, 0.05065, 0.1547, 0.04354, 0.1545, 0.04337, 0.1549, 0.04305, 0.1552, 0.04316, 0.1574, 0.04016, 0.1576, 0.03999, 0.1581, 0.04016, 0.158, 0.04037, 0.1552, 0.03573, 0.1549, 0.0356, 0.1549, 0.03377, 0.1552, 0.03363, 0.1572, 0.03346, 0.1574, 0.03363, 0.1571, 0.03544, 0.1568, 0.03552, 0.1493, 0.049, 0.1495, 0.049, 0.1495, 0.04982, 0.1493, 0.04982, 0.1582, 0.03314, 0.1583, 0.03335, 0.1574, 0.03363, 0.1572, 0.03346, 0.1552, 0.03363, 0.1549, 0.03377, 0.1541, 0.03334, 0.1542, 0.03314, 0.1537, 0.03664, 0.1535, 0.03651, 0.1549, 0.0356, 0.1552, 0.03573, 0.1568, 0.03552, 0.1571, 0.03544, 0.1583, 0.03656, 0.1581, 0.0367, 0.1606, 0.04509, 0.1608, 0.04493, 0.1608, 0.04857, 0.1606, 0.04842, 0.1537, 0.04001, 0.1535, 0.04012, 0.1535, 0.03651, 0.1537, 0.03664, 0.1579, 0.0367, 0.1581, 0.03677, 0.1571, 0.03822, 0.1568, 0.03818, 0.1463, 0.05486, 0.1463, 0.05503, 0.1459, 0.05503, 0.1459, 0.05486, 0.8159, 0.1277, 0.8159, 0.1198, 0.8169, 0.1198, 0.8169, 0.1277, 0.8159, 0.1355, 0.8159, 0.1277, 0.8169, 0.1277, 0.8169, 0.1355, 0.8159, 0.1198, 0.8159, 0.1113, 0.8169, 0.1113, 0.8169, 0.1198, 0.8159, 0.1113, 0.8159, 0.1027, 0.8169, 0.1027, 0.8169, 0.1113, 0.2539, 0.05256, 0.2542, 0.05318, 0.2537, 0.05318, 0.121, 0.05521, 0.1203, 0.05521, 0.1203, 0.0544, 0.121, 0.0544, 0.2539, 0.05256, 0.2546, 0.05281, 0.2542, 0.05318, 0.1262, 0.05331, 0.1269, 0.05331, 0.1269, 0.05413, 0.1262, 0.05413, 0.2539, 0.05256, 0.2546, 0.0523, 0.2546, 0.05281, 0.1262, 0.05413, 0.1269, 0.05413, 0.1269, 0.05495, 0.1262, 0.05495, 0.2539, 0.05256, 0.2542, 0.05193, 0.2546, 0.0523, 0.1174, 0.0544, 0.1181, 0.0544, 0.1181, 0.05521, 0.1174, 0.05521, 0.2539, 0.05256, 0.2537, 0.05193, 0.2542, 0.05193, 0.1174, 0.05521, 0.1181, 0.05521, 0.1181, 0.05604, 0.1174, 0.05604, 0.2539, 0.05256, 0.2533, 0.0523, 0.2537, 0.05193, 0.1203, 0.05604, 0.1196, 0.05604, 0.1196, 0.05522, 0.1203, 0.05522, 0.2539, 0.05256, 0.2533, 0.05281, 0.2533, 0.0523, 0.1203, 0.05522, 0.1196, 0.05522, 0.1196, 0.0544, 0.1203, 0.0544, 0.2539, 0.05256, 0.2537, 0.05318, 0.2533, 0.05281, 0.121, 0.05604, 0.1203, 0.05604, 0.1203, 0.05521, 0.121, 0.05521, 0.1238, 0.05378, 0.1232, 0.0544, 0.1227, 0.05333, 0.1223, 0.0544, 0.1217, 0.05377, 0.1227, 0.05333, 0.1238, 0.0529, 0.1238, 0.05378, 0.1227, 0.05333, 0.1232, 0.05227, 0.1238, 0.0529, 0.1227, 0.05333, 0.1232, 0.0544, 0.1223, 0.0544, 0.1227, 0.05333, 0.1223, 0.05226, 0.1232, 0.05227, 0.1227, 0.05333, 0.1217, 0.05288, 0.1223, 0.05226, 0.1227, 0.05333, 0.1217, 0.05377, 0.1217, 0.05288, 0.1227, 0.05333, 0.1204, 0.05395, 0.1209, 0.05395, 0.1211, 0.0544, 0.1202, 0.0544, 0.1209, 0.05395, 0.1212, 0.05359, 0.1217, 0.05377, 0.1211, 0.0544, 0.1212, 0.05359, 0.1212, 0.05307, 0.1217, 0.05289, 0.1217, 0.05377, 0.1212, 0.05307, 0.1209, 0.05271, 0.1211, 0.05226, 0.1217, 0.05289, 0.1209, 0.05271, 0.1204, 0.05271, 0.1202, 0.05226, 0.1211, 0.05226, 0.1204, 0.05271, 0.12, 0.05307, 0.1196, 0.05289, 0.1202, 0.05226, 0.12, 0.05307, 0.12, 0.05359, 0.1196, 0.05377, 0.1196, 0.05289, 0.12, 0.05359, 0.1204, 0.05395, 0.1202, 0.0544, 0.1196, 0.05377, 0.1563, 0.03627, 0.1563, 0.03681, 0.1562, 0.03681, 0.1562, 0.03627, 0.9507, 0.5129, 0.9501, 0.5129, 0.9501, 0.5121, 0.9507, 0.5121, 0.1568, 0.03627, 0.1568, 0.03681, 0.1567, 0.03681, 0.1567, 0.03627, 0.1597, 0.02483, 0.1592, 0.02484, 0.1592, 0.0241, 0.1597, 0.02409, 0.148, 0.043, 0.148, 0.04224, 0.1482, 0.04224, 0.1482, 0.043, 0.148, 0.04224, 0.148, 0.04149, 0.1482, 0.04149, 0.1482, 0.04224, 0.1565, 0.03627, 0.1567, 0.03627, 0.1567, 0.03681, 0.1565, 0.03681, 0.9507, 0.4916, 0.9507, 0.4924, 0.9502, 0.4924, 0.9502, 0.4916, 0.1563, 0.03627, 0.1565, 0.03627, 0.1565, 0.03681, 0.1563, 0.03681, 0.1597, 0.0432, 0.1597, 0.04395, 0.1591, 0.04394, 0.1591, 0.04319, 0.1567, 0.02763, 0.1569, 0.02763, 0.1569, 0.02838, 0.1567, 0.02838, 0.1428, 0.04204, 0.143, 0.04204, 0.143, 0.0428, 0.1428, 0.0428])
me_plane.materials.append(mat_material_001)
me_plane.use_remesh_fix_poles = True
me_plane.use_remesh_preserve_attributes = False
me_plane.use_mirror_vertex_groups = False
me_plane.update()
me_plane_006 = bpy.data.meshes.new('Plane.006')
me_plane_006.from_pydata([(0.4073, -0.8362, 0.2503), (0.5967, -0.8362, 0.2503), (0.4073, -0.5864, 0.2503), (0.5967, -0.5864, 0.2503), (0.4073, -0.6596, 0.07363), (0.5967, -0.6596, 0.07363), (0.4073, -0.8362, 0.0004614), (0.5967, -0.8362, 0.0004614), (0.4073, -1.013, 0.07363), (0.5967, -1.013, 0.07363), (0.4073, -1.086, 0.2503), (0.5967, -1.086, 0.2503), (0.4073, -1.013, 0.4269), (0.5967, -1.013, 0.4269), (0.4073, -0.8362, 0.5001), (0.5967, -0.8362, 0.5001), (0.4073, -0.6596, 0.4269), (0.5967, -0.6596, 0.4269), (0.5967, -0.7334, 0.1474), (0.5967, -0.6908, 0.2503), (0.5967, -0.8362, 0.1048), (0.5967, -0.939, 0.1474), (0.5967, -0.9816, 0.2503), (0.5967, -0.939, 0.3531), (0.5967, -0.8362, 0.3957), (0.5967, -0.7334, 0.3531)], [], [(0, 2, 4), (1, 18, 19), (2, 3, 5, 4), (0, 4, 6), (1, 20, 18), (4, 5, 7, 6), (0, 6, 8), (1, 21, 20), (6, 7, 9, 8), (0, 8, 10), (1, 22, 21), (8, 9, 11, 10), (0, 10, 12), (1, 23, 22), (10, 11, 13, 12), (0, 12, 14), (1, 24, 23), (12, 13, 15, 14), (0, 14, 16), (1, 25, 24), (14, 15, 17, 16), (0, 16, 2), (1, 19, 25), (16, 17, 3, 2), (19, 18, 5, 3), (18, 20, 7, 5), (20, 21, 9, 7), (21, 22, 11, 9), (22, 23, 13, 11), (23, 24, 15, 13), (24, 25, 17, 15), (25, 19, 3, 17)])
_uv = me_plane_006.uv_layers.new(name='UVMap')
_uv.uv.foreach_set('vector', [0.1185, 0.05119, 0.118, 0.05012, 0.1189, 0.05012, 0.2561, 0.05042, 0.2558, 0.04979, 0.2563, 0.04979, 0.1122, 0.05419, 0.1113, 0.05419, 0.1113, 0.05336, 0.1122, 0.05336, 0.1185, 0.05119, 0.1189, 0.05012, 0.1196, 0.05075, 0.2561, 0.05042, 0.2555, 0.05016, 0.2558, 0.04979, 0.1136, 0.05352, 0.1128, 0.05352, 0.1128, 0.05269, 0.1136, 0.05269, 0.1185, 0.05119, 0.1196, 0.05075, 0.1196, 0.05163, 0.2561, 0.05042, 0.2555, 0.05067, 0.2555, 0.05016, 0.1136, 0.05269, 0.1128, 0.05269, 0.1128, 0.05188, 0.1136, 0.05188, 0.1185, 0.05119, 0.1196, 0.05163, 0.1189, 0.05226, 0.2561, 0.05042, 0.2558, 0.05104, 0.2555, 0.05067, 0.1136, 0.05514, 0.1128, 0.05514, 0.1128, 0.05438, 0.1136, 0.05438, 0.1185, 0.05119, 0.1189, 0.05226, 0.118, 0.05226, 0.2561, 0.05042, 0.2563, 0.05104, 0.2558, 0.05104, 0.1136, 0.05438, 0.1128, 0.05438, 0.1128, 0.05352, 0.1136, 0.05352, 0.1185, 0.05119, 0.118, 0.05226, 0.1174, 0.05163, 0.2561, 0.05042, 0.2567, 0.05067, 0.2563, 0.05104, 0.123, 0.04981, 0.1222, 0.04981, 0.1222, 0.04899, 0.123, 0.04899, 0.1185, 0.05119, 0.1174, 0.05163, 0.1174, 0.05075, 0.2561, 0.05042, 0.2567, 0.05016, 0.2567, 0.05067, 0.123, 0.04899, 0.1222, 0.04899, 0.1222, 0.04817, 0.123, 0.04817, 0.1185, 0.05119, 0.1174, 0.05075, 0.118, 0.05012, 0.2561, 0.05042, 0.2563, 0.04979, 0.2567, 0.05016, 0.1122, 0.055, 0.1113, 0.055, 0.1113, 0.05419, 0.1122, 0.05419, 0.123, 0.05057, 0.1225, 0.05057, 0.1223, 0.05012, 0.1232, 0.05012, 0.1225, 0.05057, 0.1221, 0.05093, 0.1217, 0.05075, 0.1223, 0.05012, 0.1221, 0.05093, 0.1221, 0.05145, 0.1217, 0.05164, 0.1217, 0.05075, 0.1221, 0.05145, 0.1225, 0.05181, 0.1223, 0.05226, 0.1217, 0.05164, 0.1225, 0.05181, 0.123, 0.05181, 0.1232, 0.05226, 0.1223, 0.05226, 0.123, 0.05181, 0.1234, 0.05145, 0.1238, 0.05163, 0.1232, 0.05226, 0.1234, 0.05145, 0.1234, 0.05093, 0.1238, 0.05075, 0.1238, 0.05163, 0.1234, 0.05093, 0.123, 0.05057, 0.1232, 0.05012, 0.1238, 0.05075])
me_plane_006.materials.append(mat_material_001)
me_plane_006.use_remesh_fix_poles = True
me_plane_006.use_remesh_preserve_attributes = False
me_plane_006.use_mirror_vertex_groups = False
me_plane_006.update()
me_plane_007 = bpy.data.meshes.new('Plane.007')
me_plane_007.from_pydata([(-0.4073, -0.8362, 0.2503), (-0.5967, -0.8362, 0.2503), (-0.4073, -0.5864, 0.2503), (-0.5967, -0.5864, 0.2503), (-0.4073, -0.6596, 0.07363), (-0.5967, -0.6596, 0.07363), (-0.4073, -0.8362, 0.0004614), (-0.5967, -0.8362, 0.0004615), (-0.4073, -1.013, 0.07363), (-0.5967, -1.013, 0.07363), (-0.4073, -1.086, 0.2503), (-0.5967, -1.086, 0.2503), (-0.4073, -1.013, 0.4269), (-0.5967, -1.013, 0.4269), (-0.4073, -0.8362, 0.5001), (-0.5967, -0.8362, 0.5001), (-0.4073, -0.6596, 0.4269), (-0.5967, -0.6596, 0.4269), (-0.5967, -0.7334, 0.1474), (-0.5967, -0.6908, 0.2503), (-0.5967, -0.8362, 0.1048), (-0.5967, -0.939, 0.1474), (-0.5967, -0.9816, 0.2503), (-0.5967, -0.939, 0.3531), (-0.5967, -0.8362, 0.3957), (-0.5967, -0.7334, 0.3531)], [], [(0, 4, 2), (1, 19, 18), (2, 4, 5, 3), (0, 6, 4), (1, 18, 20), (4, 6, 7, 5), (0, 8, 6), (1, 20, 21), (6, 8, 9, 7), (0, 10, 8), (1, 21, 22), (8, 10, 11, 9), (0, 12, 10), (1, 22, 23), (10, 12, 13, 11), (0, 14, 12), (1, 23, 24), (12, 14, 15, 13), (0, 16, 14), (1, 24, 25), (14, 16, 17, 15), (0, 2, 16), (1, 25, 19), (16, 2, 3, 17), (19, 3, 5, 18), (18, 5, 7, 20), (20, 7, 9, 21), (21, 9, 11, 22), (22, 11, 13, 23), (23, 13, 15, 24), (24, 15, 17, 25), (25, 17, 3, 19)])
_uv = me_plane_007.uv_layers.new(name='UVMap')
_uv.uv.foreach_set('vector', [0.1115, 0.05229, 0.1126, 0.05274, 0.1119, 0.05336, 0.2427, 0.05152, 0.2424, 0.05089, 0.2429, 0.05089, 0.1092, 0.05419, 0.1092, 0.05336, 0.11, 0.05336, 0.11, 0.05419, 0.1115, 0.05229, 0.1126, 0.05185, 0.1126, 0.05274, 0.2427, 0.05152, 0.2429, 0.05089, 0.2433, 0.05126, 0.1238, 0.05497, 0.1238, 0.05415, 0.1247, 0.05415, 0.1247, 0.05497, 0.1115, 0.05229, 0.1119, 0.05122, 0.1126, 0.05185, 0.2427, 0.05152, 0.2433, 0.05126, 0.2433, 0.05177, 0.1238, 0.05415, 0.1238, 0.05334, 0.1247, 0.05334, 0.1247, 0.05415, 0.1115, 0.05229, 0.1111, 0.05122, 0.1119, 0.05122, 0.2427, 0.05152, 0.2433, 0.05177, 0.2429, 0.05214, 0.1255, 0.04954, 0.1255, 0.04877, 0.1264, 0.04877, 0.1264, 0.04954, 0.1115, 0.05229, 0.1104, 0.05185, 0.1111, 0.05122, 0.2427, 0.05152, 0.2429, 0.05214, 0.2424, 0.05214, 0.1255, 0.04877, 0.1255, 0.04792, 0.1264, 0.04792, 0.1264, 0.04877, 0.1115, 0.05229, 0.1104, 0.05274, 0.1104, 0.05185, 0.2427, 0.05152, 0.2424, 0.05214, 0.2421, 0.05177, 0.1248, 0.04817, 0.1248, 0.04899, 0.1239, 0.04899, 0.1239, 0.04817, 0.1115, 0.05229, 0.1111, 0.05336, 0.1104, 0.05274, 0.2427, 0.05152, 0.2421, 0.05177, 0.2421, 0.05126, 0.1248, 0.04899, 0.1248, 0.04981, 0.1239, 0.04981, 0.1239, 0.04899, 0.1115, 0.05229, 0.1119, 0.05336, 0.1111, 0.05336, 0.2427, 0.05152, 0.2421, 0.05126, 0.2424, 0.05089, 0.1092, 0.055, 0.1092, 0.05419, 0.11, 0.05419, 0.11, 0.055, 0.1091, 0.05167, 0.1089, 0.05122, 0.1098, 0.05122, 0.1096, 0.05167, 0.1096, 0.05167, 0.1098, 0.05122, 0.1104, 0.05185, 0.11, 0.05203, 0.11, 0.05203, 0.1104, 0.05185, 0.1104, 0.05274, 0.11, 0.05255, 0.11, 0.05255, 0.1104, 0.05274, 0.1098, 0.05336, 0.1096, 0.05291, 0.1096, 0.05291, 0.1098, 0.05336, 0.1089, 0.05336, 0.1091, 0.05291, 0.1091, 0.05291, 0.1089, 0.05336, 0.1083, 0.05274, 0.1087, 0.05255, 0.1087, 0.05255, 0.1083, 0.05274, 0.1083, 0.05185, 0.1087, 0.05203, 0.1087, 0.05203, 0.1083, 0.05185, 0.1089, 0.05122, 0.1091, 0.05167])
me_plane_007.materials.append(mat_material_001)
me_plane_007.use_remesh_fix_poles = True
me_plane_007.use_remesh_preserve_attributes = False
me_plane_007.use_mirror_vertex_groups = False
me_plane_007.update()
me_plane_008 = bpy.data.meshes.new('Plane.008')
me_plane_008.from_pydata([(0.4073, 0.5523, 0.2503), (0.5967, 0.5523, 0.2503), (0.4073, 0.8021, 0.2503), (0.5967, 0.8021, 0.2503), (0.4073, 0.7289, 0.07363), (0.5967, 0.7289, 0.07363), (0.4073, 0.5523, 0.0004614), (0.5967, 0.5523, 0.0004614), (0.4073, 0.3757, 0.07363), (0.5967, 0.3757, 0.07363), (0.4073, 0.3025, 0.2503), (0.5967, 0.3025, 0.2503), (0.4073, 0.3757, 0.4269), (0.5967, 0.3757, 0.4269), (0.4073, 0.5523, 0.5001), (0.5967, 0.5523, 0.5001), (0.4073, 0.7289, 0.4269), (0.5967, 0.7289, 0.4269), (0.5967, 0.6551, 0.1474), (0.5967, 0.6977, 0.2503), (0.5967, 0.5523, 0.1048), (0.5967, 0.4495, 0.1474), (0.5967, 0.4069, 0.2503), (0.5967, 0.4495, 0.3531), (0.5967, 0.5523, 0.3957), (0.5967, 0.6551, 0.3531)], [], [(0, 2, 4), (1, 18, 19), (2, 3, 5, 4), (0, 4, 6), (1, 20, 18), (4, 5, 7, 6), (0, 6, 8), (1, 21, 20), (6, 7, 9, 8), (0, 8, 10), (1, 22, 21), (8, 9, 11, 10), (0, 10, 12), (1, 23, 22), (10, 11, 13, 12), (0, 12, 14), (1, 24, 23), (12, 13, 15, 14), (0, 14, 16), (1, 25, 24), (14, 15, 17, 16), (0, 16, 2), (1, 19, 25), (16, 17, 3, 2), (19, 18, 5, 3), (18, 20, 7, 5), (20, 21, 9, 7), (21, 22, 11, 9), (22, 23, 13, 11), (23, 24, 15, 13), (24, 25, 17, 15), (25, 19, 3, 17)])
_uv = me_plane_008.uv_layers.new(name='UVMap')
_uv.uv.foreach_set('vector', [0.1206, 0.05119, 0.1211, 0.05012, 0.1217, 0.05075, 0.2565, 0.04633, 0.2559, 0.04607, 0.2563, 0.04571, 0.1113, 0.05419, 0.1104, 0.05419, 0.1104, 0.05336, 0.1113, 0.05336, 0.1206, 0.05119, 0.1217, 0.05075, 0.1217, 0.05163, 0.2565, 0.04633, 0.2559, 0.04659, 0.2559, 0.04607, 0.1155, 0.05451, 0.1146, 0.05451, 0.1146, 0.05368, 0.1155, 0.05368, 0.1206, 0.05119, 0.1217, 0.05163, 0.1211, 0.05226, 0.2565, 0.04633, 0.2563, 0.04695, 0.2559, 0.04659, 0.1155, 0.05368, 0.1146, 0.05368, 0.1146, 0.05287, 0.1155, 0.05287, 0.1206, 0.05119, 0.1211, 0.05226, 0.1202, 0.05226, 0.2565, 0.04633, 0.2568, 0.04695, 0.2563, 0.04695, 0.1168, 0.0552, 0.1159, 0.0552, 0.1159, 0.05443, 0.1168, 0.05443, 0.1206, 0.05119, 0.1202, 0.05226, 0.1196, 0.05163, 0.2565, 0.04633, 0.2572, 0.04659, 0.2568, 0.04695, 0.1168, 0.05443, 0.1159, 0.05443, 0.1159, 0.05358, 0.1168, 0.05358, 0.1206, 0.05119, 0.1196, 0.05163, 0.1196, 0.05075, 0.2565, 0.04633, 0.2572, 0.04607, 0.2572, 0.04659, 0.1128, 0.05025, 0.1136, 0.05025, 0.1136, 0.05107, 0.1128, 0.05107, 0.1206, 0.05119, 0.1196, 0.05075, 0.1202, 0.05012, 0.2565, 0.04633, 0.2568, 0.04571, 0.2572, 0.04607, 0.1128, 0.05107, 0.1136, 0.05107, 0.1136, 0.05188, 0.1128, 0.05188, 0.1206, 0.05119, 0.1202, 0.05012, 0.1211, 0.05012, 0.2565, 0.04633, 0.2563, 0.04571, 0.2568, 0.04571, 0.1113, 0.055, 0.1104, 0.055, 0.1104, 0.05419, 0.1113, 0.05419, 0.123, 0.04648, 0.1226, 0.04685, 0.1222, 0.04666, 0.1228, 0.04603, 0.1226, 0.04685, 0.1226, 0.04736, 0.1222, 0.04755, 0.1222, 0.04666, 0.1226, 0.04736, 0.123, 0.04773, 0.1228, 0.04817, 0.1222, 0.04755, 0.123, 0.04773, 0.1235, 0.04773, 0.1237, 0.04817, 0.1228, 0.04817, 0.1235, 0.04773, 0.1238, 0.04736, 0.1243, 0.04755, 0.1237, 0.04817, 0.1238, 0.04736, 0.1238, 0.04685, 0.1243, 0.04666, 0.1243, 0.04755, 0.1238, 0.04685, 0.1235, 0.04648, 0.1237, 0.04603, 0.1243, 0.04666, 0.1235, 0.04648, 0.123, 0.04648, 0.1228, 0.04603, 0.1237, 0.04603])
me_plane_008.materials.append(mat_material_001)
me_plane_008.use_remesh_fix_poles = True
me_plane_008.use_remesh_preserve_attributes = False
me_plane_008.use_mirror_vertex_groups = False
me_plane_008.update()
me_plane_009 = bpy.data.meshes.new('Plane.009')
me_plane_009.from_pydata([(-0.4073, 0.5523, 0.2503), (-0.5967, 0.5523, 0.2503), (-0.4073, 0.8021, 0.2503), (-0.5967, 0.8021, 0.2503), (-0.4073, 0.7289, 0.07363), (-0.5967, 0.7289, 0.07363), (-0.4073, 0.5523, 0.0004614), (-0.5967, 0.5523, 0.0004615), (-0.4073, 0.3757, 0.07363), (-0.5967, 0.3757, 0.07363), (-0.4073, 0.3025, 0.2503), (-0.5967, 0.3025, 0.2503), (-0.4073, 0.3757, 0.4269), (-0.5967, 0.3757, 0.4269), (-0.4073, 0.5523, 0.5001), (-0.5967, 0.5523, 0.5001), (-0.4073, 0.7289, 0.4269), (-0.5967, 0.7289, 0.4269), (-0.5967, 0.6551, 0.1474), (-0.5967, 0.6977, 0.2503), (-0.5967, 0.5523, 0.1048), (-0.5967, 0.4495, 0.1474), (-0.5967, 0.4069, 0.2503), (-0.5967, 0.4495, 0.3531), (-0.5967, 0.5523, 0.3957), (-0.5967, 0.6551, 0.3531)], [], [(0, 4, 2), (1, 19, 18), (2, 4, 5, 3), (0, 6, 4), (1, 18, 20), (4, 6, 7, 5), (0, 8, 6), (1, 20, 21), (6, 8, 9, 7), (0, 10, 8), (1, 21, 22), (8, 10, 11, 9), (0, 12, 10), (1, 22, 23), (10, 12, 13, 11), (0, 14, 12), (1, 23, 24), (12, 14, 15, 13), (0, 16, 14), (1, 24, 25), (14, 16, 17, 15), (0, 2, 16), (1, 25, 19), (16, 2, 3, 17), (19, 3, 5, 18), (18, 5, 7, 20), (20, 7, 9, 21), (21, 9, 11, 22), (22, 11, 13, 23), (23, 13, 15, 24), (24, 15, 17, 25), (25, 17, 3, 19)])
_uv = me_plane_009.uv_layers.new(name='UVMap')
_uv.uv.foreach_set('vector', [0.1185, 0.05333, 0.1196, 0.05377, 0.1189, 0.0544, 0.2481, 0.05103, 0.2484, 0.05041, 0.2488, 0.05077, 0.1092, 0.05417, 0.1092, 0.055, 0.1083, 0.055, 0.1083, 0.05417, 0.1185, 0.05333, 0.1196, 0.05289, 0.1196, 0.05377, 0.2481, 0.05103, 0.2488, 0.05077, 0.2488, 0.05129, 0.1138, 0.05451, 0.1138, 0.05368, 0.1146, 0.05368, 0.1146, 0.05451, 0.1185, 0.05333, 0.1189, 0.05226, 0.1196, 0.05289, 0.2481, 0.05103, 0.2488, 0.05129, 0.2484, 0.05165, 0.1138, 0.05368, 0.1138, 0.05287, 0.1146, 0.05287, 0.1146, 0.05368, 0.1185, 0.05333, 0.118, 0.05226, 0.1189, 0.05226, 0.2481, 0.05103, 0.2484, 0.05165, 0.2479, 0.05165, 0.1261, 0.03849, 0.1261, 0.03772, 0.1269, 0.03772, 0.1269, 0.03849, 0.1185, 0.05333, 0.1174, 0.05289, 0.118, 0.05226, 0.2481, 0.05103, 0.2479, 0.05165, 0.2475, 0.05129, 0.1261, 0.03772, 0.1261, 0.03686, 0.1269, 0.03686, 0.1269, 0.03772, 0.1185, 0.05333, 0.1174, 0.05377, 0.1174, 0.05289, 0.2481, 0.05103, 0.2475, 0.05129, 0.2475, 0.05077, 0.1239, 0.04817, 0.1239, 0.04899, 0.123, 0.04899, 0.123, 0.04817, 0.1185, 0.05333, 0.118, 0.0544, 0.1174, 0.05377, 0.2481, 0.05103, 0.2475, 0.05077, 0.2479, 0.05041, 0.1239, 0.04899, 0.1239, 0.04981, 0.123, 0.04981, 0.123, 0.04899, 0.1185, 0.05333, 0.1189, 0.0544, 0.118, 0.0544, 0.2481, 0.05103, 0.2479, 0.05041, 0.2484, 0.05041, 0.1092, 0.05336, 0.1092, 0.05417, 0.1083, 0.05417, 0.1083, 0.05336, 0.1151, 0.05118, 0.1153, 0.05074, 0.1159, 0.05136, 0.1155, 0.05155, 0.1155, 0.05155, 0.1159, 0.05136, 0.1159, 0.05225, 0.1155, 0.05206, 0.1155, 0.05206, 0.1159, 0.05225, 0.1153, 0.05287, 0.1151, 0.05243, 0.1151, 0.05243, 0.1153, 0.05287, 0.1144, 0.05287, 0.1146, 0.05243, 0.1146, 0.05243, 0.1144, 0.05287, 0.1138, 0.05225, 0.1142, 0.05206, 0.1142, 0.05206, 0.1138, 0.05225, 0.1138, 0.05136, 0.1142, 0.05155, 0.1142, 0.05155, 0.1138, 0.05136, 0.1144, 0.05074, 0.1146, 0.05118, 0.1146, 0.05118, 0.1144, 0.05074, 0.1153, 0.05074, 0.1151, 0.05118])
me_plane_009.materials.append(mat_material_001)
me_plane_009.use_remesh_fix_poles = True
me_plane_009.use_remesh_preserve_attributes = False
me_plane_009.use_mirror_vertex_groups = False
me_plane_009.update()

# ---- objects
ob_suv_03_yellow = bpy.data.objects.new('SUV_03_Yellow', me_plane)
ob_wheel_fl = bpy.data.objects.new('Wheel_FL', me_plane_006)
ob_wheel_fr = bpy.data.objects.new('Wheel_FR', me_plane_007)
ob_wheel_rl = bpy.data.objects.new('Wheel_RL', me_plane_008)
ob_wheel_rr = bpy.data.objects.new('Wheel_RR', me_plane_009)

# ---- transforms, parenting, visibility, modifiers, constraints
ob_suv_03_yellow.location = (0.0, 0.0, 0.0)
ob_suv_03_yellow.lineart.crease_threshold = 0.0
ob_wheel_fl.parent = ob_suv_03_yellow
ob_wheel_fl.location = (0.0, 0.0, 0.0)
ob_wheel_fl.lineart.crease_threshold = 0.0
ob_wheel_fr.parent = ob_suv_03_yellow
ob_wheel_fr.location = (0.0, 0.0, 0.0)
ob_wheel_fr.lineart.crease_threshold = 0.0
ob_wheel_rl.parent = ob_suv_03_yellow
ob_wheel_rl.location = (0.0, 0.0, 0.0)
ob_wheel_rl.lineart.crease_threshold = 0.0
ob_wheel_rr.parent = ob_suv_03_yellow
ob_wheel_rr.location = (0.0, 0.0, 0.0)
ob_wheel_rr.lineart.crease_threshold = 0.0

# ---- collection membership
col_collection.objects.link(ob_suv_03_yellow)
col_collection.objects.link(ob_wheel_fl)
col_collection.objects.link(ob_wheel_fr)
col_collection.objects.link(ob_wheel_rl)
col_collection.objects.link(ob_wheel_rr)

# ---- scene / render settings (as saved in the file)
scene.frame_start = 1; scene.frame_end = 250; scene.frame_set(4)
scene.render.engine = 'BLENDER_EEVEE_NEXT'
scene.cycles.use_denoising = False
scene.cycles.samples = 128
scene.cycles.sampling_pattern = 'TABULATED_SOBOL'
scene.cycles.use_adaptive_sampling = False
scene.cycles.use_light_tree = False
scene.view_settings.view_transform = 'Filmic'
bpy.context.view_layer.update()

# ---- added for rendering (the .blend has no active camera and no usable light): camera, sun
cam_auto = bpy.data.cameras.new('AutoCamera')
cam_auto.lens = 50.0
cam_auto.sensor_width = 36.0
cam_auto.clip_end = 1000.0
ob_auto_camera = bpy.data.objects.new('AutoCamera', cam_auto)
scene.collection.objects.link(ob_auto_camera)
ob_auto_camera.location = (2.57602, -3.15799, 2.59097)
ob_auto_camera.rotation_euler = (1.09748, -7.21219e-08, 0.694738)
scene.camera = ob_auto_camera
light_auto_sun = bpy.data.lights.new('AutoSun', 'SUN')
light_auto_sun.energy = 3.0
light_auto_sun.angle = 0.0523599
ob_auto_sun = bpy.data.objects.new('AutoSun', light_auto_sun)
scene.collection.objects.link(ob_auto_sun)
ob_auto_sun.rotation_euler = (0.872665, 0.174533, 0.523599)
bpy.context.view_layer.update()
